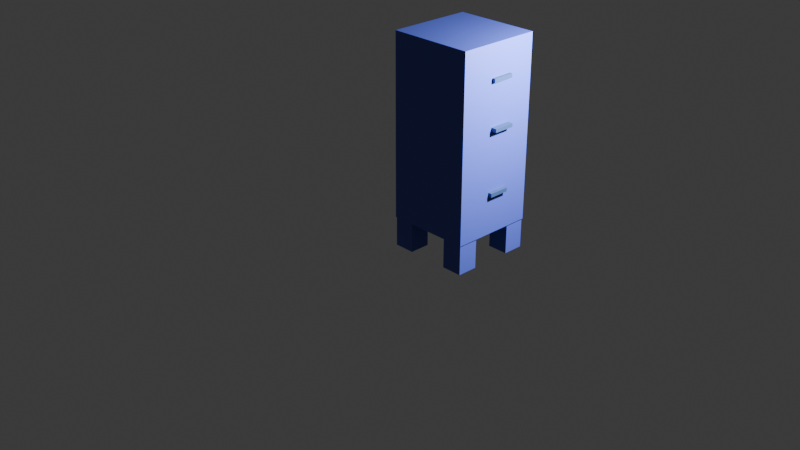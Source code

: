 # Source: archivador.blend  (saved by Blender 5.1.30; exported with 4.5.12 LTS)
import bpy
from mathutils import Matrix  # noqa: F401  (used for matrix-valued properties, if any)

bpy.ops.wm.read_factory_settings(use_empty=True)
scene = bpy.context.scene
scene.name = 'Scene'

# ---- collections
col_collection = bpy.data.collections.new('Collection'); scene.collection.children.link(col_collection)

# ---- materials (node trees are filled in below, after node groups)
mat_material = bpy.data.materials.new('Material')
mat_material.alpha_threshold = 0.0
mat_material.use_backface_culling_lightprobe_volume = False
mat_material.roughness = 0.5
mat_material.line_color = (0.0, 0.0, 0.0, 1.0)
mat_material_001 = bpy.data.materials.new('Material.001')

# ---- material node trees
mat_material.use_nodes = True; mat_material.node_tree.nodes.clear()
_N = mat_material.node_tree.nodes; _L = mat_material.node_tree.links
n0 = _N.new('ShaderNodeOutputMaterial'); n0.name = 'Material Output'; n0.location = (200, 100)
n1 = _N.new('ShaderNodeBsdfPrincipled'); n1.name = 'Principled BSDF'; n1.location = (-200, 100)
n1.inputs[0].default_value = (0.06955, 0.09889, 0.5078, 1.0)
_L.new(n1.outputs[0], n0.inputs[0])
n0.is_active_output = True
mat_material_001.use_nodes = True; mat_material_001.node_tree.nodes.clear()
_N = mat_material_001.node_tree.nodes; _L = mat_material_001.node_tree.links
n0 = _N.new('ShaderNodeBsdfPrincipled'); n0.name = 'Principled BSDF'; n0.location = (-200, 100)
n0.inputs[0].default_value = (0.0348, 0.07381, 0.1914, 1.0)
n1 = _N.new('ShaderNodeOutputMaterial'); n1.name = 'Material Output'; n1.location = (200, 100)
_L.new(n0.outputs[0], n1.inputs[0])
n1.is_active_output = True

# ---- world
world_world = bpy.data.worlds.new('World'); scene.world = world_world
world_world.use_nodes = True; world_world.node_tree.nodes.clear()
_N = world_world.node_tree.nodes; _L = world_world.node_tree.links
n0 = _N.new('ShaderNodeOutputWorld'); n0.name = 'World Output'; n0.location = (200, 100)
n1 = _N.new('ShaderNodeBackground'); n1.name = 'Background'; n1.location = (-200, 100)
n1.inputs[0].default_value = (0.05088, 0.05088, 0.05088, 1.0)
_L.new(n1.outputs[0], n0.inputs[0])
n0.is_active_output = True
world_world.color = (0.05088, 0.05088, 0.05088)
world_world.sun_shadow_jitter_overblur = 0.0

# ---- cameras
cam_camera = bpy.data.cameras.new('Camera')
cam_camera.clip_end = 100.0
cam_camera.ortho_scale = 7.314

# ---- lights
light_light = bpy.data.lights.new('Light', 'POINT')
light_light.energy = 1000.0
light_light.shadow_soft_size = 0.1

# ---- meshes
me_cube = bpy.data.meshes.new('Cube')
me_cube.from_pydata([(1.0, 1.0, 5.0), (1.0, 1.0, 0.7), (1.0, -1.0, 5.0), (1.0, -1.0, 0.7), (-1.0, 1.0, 5.0), (-1.0, 1.0, 0.7), (-1.0, -1.0, 5.0), (-1.0, -1.0, 0.7), (-0.9845, 0.9845, 0.7), (-0.9845, -0.9845, 0.7), (0.9845, 0.9845, 0.7), (0.9845, -0.9845, 0.7), (-0.9845, 0.9845, 0.0), (-0.9845, -0.9845, 0.0), (0.9845, 0.9845, 0.0), (0.9845, -0.9845, 0.0), (-0.4923, 0.9845, 0.0), (-0.4923, -0.9845, 0.0), (0.4923, 0.9845, 0.0), (0.4923, -0.9845, 0.0), (-0.4923, 0.4923, 0.0), (0.4923, 0.4923, 0.0), (-0.9845, 0.4923, 0.0), (0.9845, 0.4923, 0.0), (-0.4923, -0.4923, 0.0), (0.9845, -0.4923, 0.0), (0.4923, -0.4923, 0.0), (-0.9845, -0.4923, 0.0), (0.9845, -0.4923, 0.6984), (0.9845, 0.0, 0.6984), (-0.9845, 0.4923, 0.6984), (-0.9845, 0.0, 0.6984), (-0.4923, 0.0, 0.6984), (-0.4923, -0.9845, 0.6984), (0.0, -0.9845, 0.6984), (0.4923, 0.9845, 0.6984), (0.0, 0.9845, 0.6984), (0.4923, 0.0, 0.6984), (0.0, 0.0, 0.6984), (0.0, 0.4923, 0.6984), (0.0, -0.4923, 0.6984), (-0.4923, 0.9845, 0.6984), (-0.4923, 0.4923, 0.6984), (-0.4923, -0.4923, 0.6984), (0.4923, -0.9845, 0.6984), (0.4923, 0.4923, 0.6984), (0.4923, -0.4923, 0.6984), (0.9845, 0.4923, 0.6984), (-0.9845, -0.4923, 0.6984)], [], [(0, 4, 6, 2), (3, 2, 6, 7), (7, 6, 4, 5), (7, 5, 8, 9), (1, 0, 2, 3), (5, 4, 0, 1), (14, 18, 35, 10), (1, 3, 11, 10), (5, 1, 10, 8), (3, 7, 9, 11), (12, 16, 20, 22), (19, 15, 11, 44), (8, 12, 22, 30), (22, 20, 42, 30), (25, 26, 46, 28), (16, 12, 8, 41), (18, 21, 45, 35), (27, 13, 9, 48), (19, 26, 25, 15), (9, 13, 17, 33), (26, 19, 44, 46), (23, 21, 18, 14), (23, 14, 10, 47), (24, 27, 48, 43), (27, 24, 17, 13), (31, 32, 43, 48), (38, 39, 45, 37), (34, 40, 46, 44), (32, 42, 39, 38), (33, 43, 40, 34), (37, 45, 47, 29), (39, 42, 41, 36), (45, 39, 36, 35), (30, 42, 32, 31), (28, 46, 37, 29), (40, 43, 32, 38), (46, 40, 38, 37), (21, 23, 47, 45), (11, 15, 25, 28), (20, 16, 41, 42), (17, 24, 43, 33)])
_uv = me_cube.uv_layers.new(name='UVMap')
_uv.uv.foreach_set('vector', [0.625, 0.5, 0.875, 0.5, 0.875, 0.75, 0.625, 0.75, 0.375, 0.75, 0.625, 0.75, 0.625, 1.0, 0.375, 1.0, 0.375, 0.0, 0.625, 0.0, 0.625, 0.25, 0.375, 0.25, 0.375, 0.0, 0.375, 0.25, 0.375, 0.25, 0.375, 0.0, 0.375, 0.5, 0.625, 0.5, 0.625, 0.75, 0.375, 0.75, 0.375, 0.25, 0.625, 0.25, 0.625, 0.5, 0.375, 0.5, 0.375, 0.5, 0.3125, 0.5, 0.3125, 0.5, 0.0, 0.0, 0.375, 0.5, 0.375, 0.75, 0.375, 0.75, 0.375, 0.5, 0.375, 0.25, 0.375, 0.5, 0.375, 0.5, 0.375, 0.25, 0.375, 0.75, 0.375, 1.0, 0.375, 1.0, 0.375, 0.75, 0.125, 0.5, 0.1875, 0.5, 0.1875, 0.5625, 0.125, 0.5625, 0.3125, 0.75, 0.375, 0.75, 0.0, 0.0, 0.3125, 0.75, 0.0, 0.0, 0.125, 0.5, 0.125, 0.5625, 0.125, 0.5625, 0.125, 0.5625, 0.1875, 0.5625, 0.1875, 0.5625, 0.125, 0.5625, 0.375, 0.6875, 0.3125, 0.6875, 0.3125, 0.6875, 0.375, 0.6875, 0.1875, 0.5, 0.125, 0.5, 0.0, 0.0, 0.1875, 0.5, 0.3125, 0.5, 0.3125, 0.5625, 0.3125, 0.5625, 0.3125, 0.5, 0.125, 0.6875, 0.125, 0.75, 0.0, 0.0, 0.125, 0.6875, 0.3125, 0.75, 0.3125, 0.6875, 0.375, 0.6875, 0.375, 0.75, 0.0, 0.0, 0.125, 0.75, 0.1875, 0.75, 0.1875, 0.75, 0.3125, 0.6875, 0.3125, 0.75, 0.3125, 0.75, 0.3125, 0.6875, 0.375, 0.5625, 0.3125, 0.5625, 0.3125, 0.5, 0.375, 0.5, 0.375, 0.5625, 0.375, 0.5, 0.0, 0.0, 0.375, 0.5625, 0.1875, 0.6875, 0.125, 0.6875, 0.125, 0.6875, 0.1875, 0.6875, 0.125, 0.6875, 0.1875, 0.6875, 0.1875, 0.75, 0.125, 0.75, 0.125, 0.625, 0.1875, 0.625, 0.1875, 0.6875, 0.125, 0.6875, 0.25, 0.625, 0.25, 0.5625, 0.3125, 0.5625, 0.3125, 0.625, 0.25, 0.75, 0.25, 0.6875, 0.3125, 0.6875, 0.3125, 0.75, 0.1875, 0.625, 0.1875, 0.5625, 0.25, 0.5625, 0.25, 0.625, 0.1875, 0.75, 0.1875, 0.6875, 0.25, 0.6875, 0.25, 0.75, 0.3125, 0.625, 0.3125, 0.5625, 0.375, 0.5625, 0.375, 0.625, 0.25, 0.5625, 0.1875, 0.5625, 0.1875, 0.5, 0.25, 0.5, 0.3125, 0.5625, 0.25, 0.5625, 0.25, 0.5, 0.3125, 0.5, 0.125, 0.5625, 0.1875, 0.5625, 0.1875, 0.625, 0.125, 0.625, 0.375, 0.6875, 0.3125, 0.6875, 0.3125, 0.625, 0.375, 0.625, 0.25, 0.6875, 0.1875, 0.6875, 0.1875, 0.625, 0.25, 0.625, 0.3125, 0.6875, 0.25, 0.6875, 0.25, 0.625, 0.3125, 0.625, 0.3125, 0.5625, 0.375, 0.5625, 0.375, 0.5625, 0.3125, 0.5625, 0.0, 0.0, 0.375, 0.75, 0.375, 0.6875, 0.375, 0.6875, 0.1875, 0.5625, 0.1875, 0.5, 0.1875, 0.5, 0.1875, 0.5625, 0.1875, 0.75, 0.1875, 0.6875, 0.1875, 0.6875, 0.1875, 0.75])
me_cube.materials.append(mat_material)
me_cube.use_mirror_vertex_groups = False
me_cube.update()
me_cube_001 = bpy.data.meshes.new('Cube.001')
me_cube_001.from_pydata([(-0.2603, -0.04465, -0.08709), (-0.2603, -0.04465, 0.08709), (-0.2603, 0.04465, -0.08709), (-0.2603, 0.04465, 0.08709), (0.2603, -0.04465, -0.08709), (0.2603, -0.04465, 0.08709), (0.2603, 0.04465, -0.08709), (0.2603, 0.04465, 0.08709)], [], [(0, 1, 3, 2), (2, 3, 7, 6), (6, 7, 5, 4), (4, 5, 1, 0), (2, 6, 4, 0), (7, 3, 1, 5)])
_uv = me_cube_001.uv_layers.new(name='UVMap')
_uv.uv.foreach_set('vector', [0.375, 0.0, 0.625, 0.0, 0.625, 0.25, 0.375, 0.25, 0.375, 0.25, 0.625, 0.25, 0.625, 0.5, 0.375, 0.5, 0.375, 0.5, 0.625, 0.5, 0.625, 0.75, 0.375, 0.75, 0.375, 0.75, 0.625, 0.75, 0.625, 1.0, 0.375, 1.0, 0.125, 0.5, 0.375, 0.5, 0.375, 0.75, 0.125, 0.75, 0.625, 0.5, 0.875, 0.5, 0.875, 0.75, 0.625, 0.75])
me_cube_001.materials.append(mat_material_001)
me_cube_001.update()
me_cube_002 = bpy.data.meshes.new('Cube.002')
me_cube_002.from_pydata([(-0.254, -0.04165, -0.116), (-0.254, -0.04165, 0.116), (-0.254, 0.04165, -0.116), (-0.254, 0.04165, 0.116), (0.254, -0.04165, -0.116), (0.254, -0.04165, 0.116), (0.254, 0.04165, -0.116), (0.254, 0.04165, 0.116)], [], [(0, 1, 3, 2), (2, 3, 7, 6), (6, 7, 5, 4), (4, 5, 1, 0), (2, 6, 4, 0), (7, 3, 1, 5)])
_uv = me_cube_002.uv_layers.new(name='UVMap')
_uv.uv.foreach_set('vector', [0.375, 0.0, 0.625, 0.0, 0.625, 0.25, 0.375, 0.25, 0.375, 0.25, 0.625, 0.25, 0.625, 0.5, 0.375, 0.5, 0.375, 0.5, 0.625, 0.5, 0.625, 0.75, 0.375, 0.75, 0.375, 0.75, 0.625, 0.75, 0.625, 1.0, 0.375, 1.0, 0.125, 0.5, 0.375, 0.5, 0.375, 0.75, 0.125, 0.75, 0.625, 0.5, 0.875, 0.5, 0.875, 0.75, 0.625, 0.75])
me_cube_002.materials.append(mat_material_001)
me_cube_002.update()
me_cube_003 = bpy.data.meshes.new('Cube.003')
me_cube_003.from_pydata([(-0.2434, -0.04546, -0.0442), (-0.2434, -0.04546, 0.0442), (-0.2434, 0.04546, -0.0442), (-0.2434, 0.04546, 0.0442), (0.2434, -0.04546, -0.0442), (0.2434, -0.04546, 0.0442), (0.2434, 0.04546, -0.0442), (0.2434, 0.04546, 0.0442)], [], [(0, 1, 3, 2), (2, 3, 7, 6), (6, 7, 5, 4), (4, 5, 1, 0), (2, 6, 4, 0), (7, 3, 1, 5)])
_uv = me_cube_003.uv_layers.new(name='UVMap')
_uv.uv.foreach_set('vector', [0.375, 0.0, 0.625, 0.0, 0.625, 0.25, 0.375, 0.25, 0.375, 0.25, 0.625, 0.25, 0.625, 0.5, 0.375, 0.5, 0.375, 0.5, 0.625, 0.5, 0.625, 0.75, 0.375, 0.75, 0.375, 0.75, 0.625, 0.75, 0.625, 1.0, 0.375, 1.0, 0.125, 0.5, 0.375, 0.5, 0.375, 0.75, 0.125, 0.75, 0.625, 0.5, 0.875, 0.5, 0.875, 0.75, 0.625, 0.75])
me_cube_003.materials.append(mat_material_001)
me_cube_003.update()

# ---- objects
ob_cube = bpy.data.objects.new('Cube', me_cube)
ob_light = bpy.data.objects.new('Light', light_light)
ob_camera = bpy.data.objects.new('Camera', cam_camera)
ob_cube_001 = bpy.data.objects.new('Cube.001', me_cube_001)
ob_cube_002 = bpy.data.objects.new('Cube.002', me_cube_002)
ob_cube_003 = bpy.data.objects.new('Cube.003', me_cube_003)

# ---- transforms, parenting, visibility, modifiers, constraints
ob_cube.location = (0.8172, 0.01552, -0.0007406)
ob_cube.scale = (0.4264, 0.4264, 0.4264)
ob_cube.lock_rotations_4d = False
ob_cube.empty_display_type = 'ARROWS'
ob_cube.lineart.crease_threshold = 0.0
ob_light.location = (2.555, 0.4442, 2.517)
ob_light.rotation_euler = (0.6503, 0.05522, 1.866)
ob_light.scale = (0.4264, 0.4264, 0.4264)
ob_light.lock_rotations_4d = False
ob_light.empty_display_type = 'ARROWS'
ob_light.color = (0.0, 0.0, 0.0, 0.0)
ob_light.lineart.crease_threshold = 0.0
ob_camera.location = (7.359, -6.926, 4.958)
ob_camera.rotation_euler = (1.109, 0.0, 0.8149)
ob_camera.lock_rotations_4d = False
ob_camera.empty_display_type = 'ARROWS'
ob_camera.color = (0.0, 0.0, 0.0, 0.0)
ob_camera.display_type = 'WIRE'
ob_camera.lineart.crease_threshold = 0.0
ob_cube_001.location = (1.238, 0.04898, 1.798)
ob_cube_001.rotation_euler = (1.571, -0.0, 1.571)
ob_cube_001.scale = (0.4264, 0.4264, 0.4264)
ob_cube_002.location = (1.25, 0.0581, 1.339)
ob_cube_002.rotation_euler = (1.571, -0.0, 1.571)
ob_cube_002.scale = (0.4264, 0.4264, 0.4264)
ob_cube_003.location = (1.262, 0.04605, 0.7063)
ob_cube_003.rotation_euler = (1.571, -0.0, 1.571)
ob_cube_003.scale = (0.4264, 0.4264, 0.4264)

# ---- collection membership
col_collection.objects.link(ob_cube)
col_collection.objects.link(ob_light)
col_collection.objects.link(ob_camera)
col_collection.objects.link(ob_cube_001)
col_collection.objects.link(ob_cube_002)
col_collection.objects.link(ob_cube_003)

# ---- scene / render settings (as saved in the file)
scene.camera = ob_camera
scene.frame_start = 1; scene.frame_end = 250; scene.frame_set(1)
scene.render.engine = 'BLENDER_EEVEE_NEXT'
scene.render.bake_bias = 0.0
scene.render.bake_samples = 0
scene.cycles.sampling_pattern = 'TABULATED_SOBOL'
scene.eevee.use_volume_custom_range = False
bpy.context.view_layer.update()
